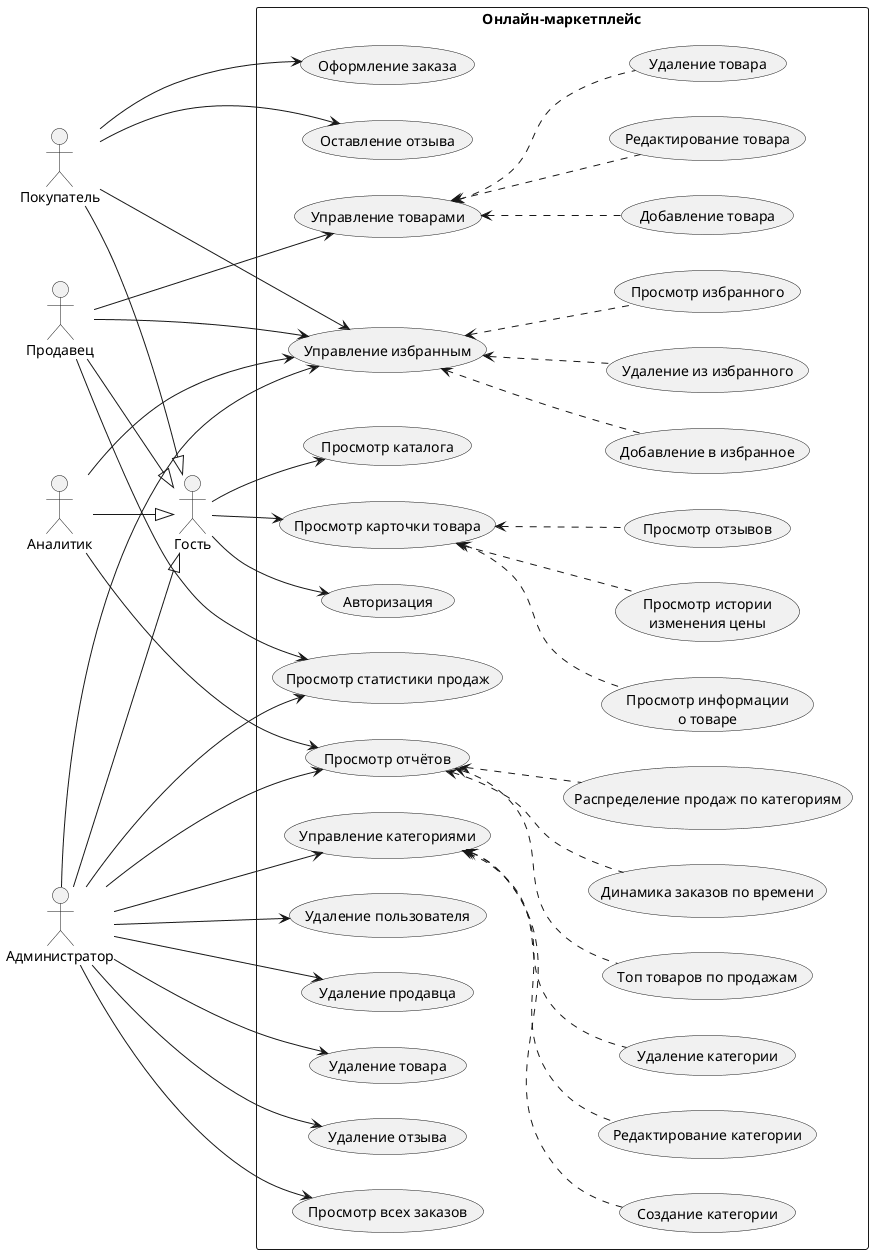

The diagram above was rendered by PlantUML. Its source (embedded in the PNG):
@startuml UseCases
left to right direction
skinparam packageStyle rectangle

actor "Гость" as guest
actor "Покупатель" as buyer
actor "Продавец" as seller
actor "Аналитик" as analyst
actor "Администратор" as admin

' --- Наследование ---
buyer --|> guest
seller --|> guest
analyst --|> guest
admin --|> guest

rectangle "Онлайн-маркетплейс" {
  usecase "Авторизация" as auth
  usecase "Просмотр каталога" as browseCatalog
  usecase "Просмотр карточки товара" as viewProduct
  usecase "Просмотр информации\nо товаре" as viewProductInfo
  usecase "Просмотр истории\nизменения цены" as viewPriceHistory
  usecase "Просмотр отзывов" as viewReviews
  usecase "Оформление заказа" as placeOrder
  usecase "Оставление отзыва" as leaveReview
  usecase "Управление избранным" as manageFavorites
  usecase "Добавление в избранное" as addFavorite
  usecase "Удаление из избранного" as removeFavorite
  usecase "Просмотр избранного" as viewFavorites
  usecase "Управление товарами" as manageProducts
  usecase "Добавление товара" as addProduct
  usecase "Редактирование товара" as editProduct
  usecase "Удаление товара" as deleteProduct
  usecase "Просмотр статистики продаж" as viewSellerStats
  usecase "Просмотр отчётов" as viewReports
  usecase "Топ товаров по продажам" as reportTopProducts
  usecase "Динамика заказов по времени" as reportOrdersDynamics
  usecase "Распределение продаж по категориям" as reportByCategory
  usecase "Управление категориями" as manageCategories
  usecase "Создание категории" as addCategory
  usecase "Редактирование категории" as editCategory
  usecase "Удаление категории" as deleteCategory
  usecase "Удаление пользователя" as deleteUser
  usecase "Удаление продавца" as deleteSeller
  usecase "Удаление товара" as adminDeleteProduct
  usecase "Удаление отзыва" as deleteReview
  usecase "Просмотр всех заказов" as viewAllOrders
}

' --- Гость ---
guest --> auth
guest --> browseCatalog
guest --> viewProduct

' --- Покупатель (+ всё от Гостя) ---
buyer --> placeOrder
buyer --> leaveReview
buyer --> manageFavorites

' --- Продавец (+ всё от Гостя) ---
seller --> manageProducts
seller --> viewSellerStats
seller --> manageFavorites

' --- Аналитик (+ всё от Гостя) ---
analyst --> viewReports
analyst --> manageFavorites

' --- Администратор (наследует от Гостя: авторизация, каталог, карточка товара) ---
admin --> manageCategories
admin --> deleteUser
admin --> deleteSeller
admin --> adminDeleteProduct
admin --> deleteReview
admin --> viewAllOrders
admin --> viewReports
admin --> viewSellerStats
admin --> manageFavorites

' --- Extend: Управление товарами ---
manageProducts <.. addProduct
manageProducts <.. editProduct
manageProducts <.. deleteProduct

' --- Extend: Просмотр карточки товара ---
viewProduct <.. viewProductInfo
viewProduct <.. viewPriceHistory
viewProduct <.. viewReviews

' --- Extend: Управление категориями ---
manageCategories <.. addCategory
manageCategories <.. editCategory
manageCategories <.. deleteCategory

' --- Extend: Просмотр отчётов ---
viewReports <.. reportTopProducts
viewReports <.. reportOrdersDynamics
viewReports <.. reportByCategory

' --- Extend: Управление избранным ---
manageFavorites <.. addFavorite
manageFavorites <.. removeFavorite
manageFavorites <.. viewFavorites

@enduml